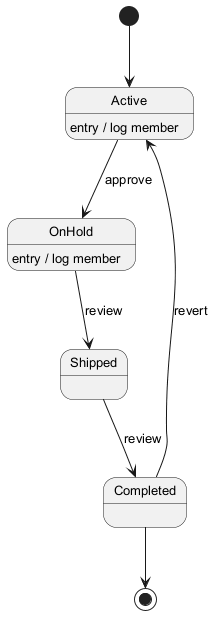

The diagram above was rendered by PlantUML. Its source (embedded in the PNG):
@startuml
skinparam monochrome true
skinparam defaultFontSize 13
[*] --> Active
Active --> OnHold : approve
Active : entry / log member
OnHold --> Shipped : review
OnHold : entry / log member
Shipped --> Completed : review
Completed --> Active : revert
Completed --> [*]
@enduml